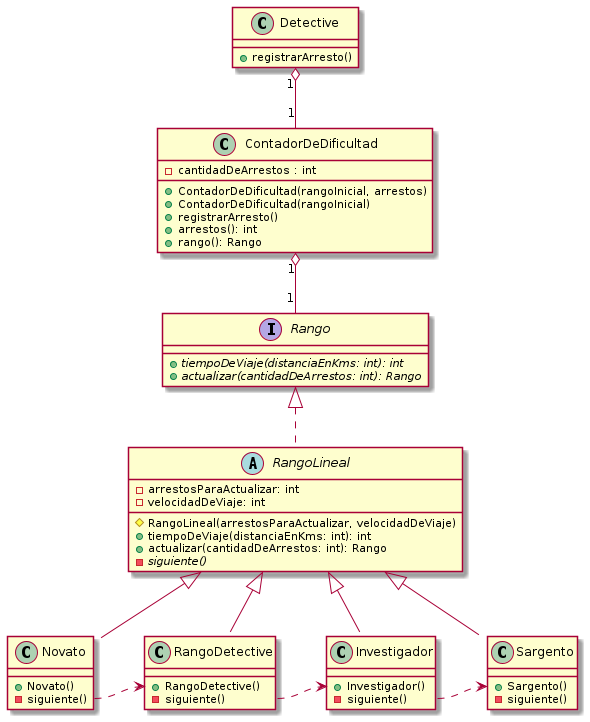

The diagram above was rendered by PlantUML. Its source (embedded in the PNG):
@startuml

class Detective {
    + registrarArresto()
}

interface Rango {
    + {abstract} tiempoDeViaje(distanciaEnKms: int): int
    + {abstract} actualizar(cantidadDeArrestos: int): Rango
}

abstract class RangoLineal implements Rango {
    - arrestosParaActualizar: int
    - velocidadDeViaje: int
    # RangoLineal(arrestosParaActualizar, velocidadDeViaje)
    + tiempoDeViaje(distanciaEnKms: int): int
    + actualizar(cantidadDeArrestos: int): Rango
    - {abstract} siguiente()
}

class Novato extends RangoLineal {
    + Novato()
    - siguiente()
}
class RangoDetective extends RangoLineal {
    + RangoDetective()
    - siguiente()
}
class Investigador extends RangoLineal {
    + Investigador()
    - siguiente()
}
class Sargento extends RangoLineal {
    + Sargento()
    - siguiente()
}

class ContadorDeDificultad {
    - cantidadDeArrestos : int
    + ContadorDeDificultad(rangoInicial, arrestos)
    + ContadorDeDificultad(rangoInicial)
    + registrarArresto()
    + arrestos(): int
    + rango(): Rango
}

Detective "1" o-- "1" ContadorDeDificultad
ContadorDeDificultad "1" o-- "1" Rango
Novato::siguiente .> RangoDetective::RangoDetective
RangoDetective::siguiente .> Investigador::Investigador
Investigador::siguiente .> Sargento::Sargento

@enduml